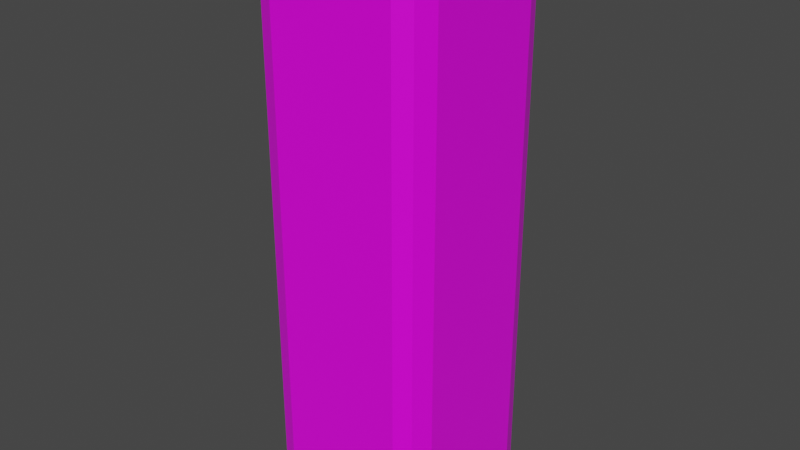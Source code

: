 # Source: clf_baerenmarke.blend  (saved by Blender 2.80.75; exported with 4.5.12 LTS)
import bpy
from mathutils import Matrix  # noqa: F401  (used for matrix-valued properties, if any)

bpy.ops.wm.read_factory_settings(use_empty=True)
scene = bpy.context.scene
scene.name = 'Scene'

# ---- collections
col_collection = bpy.data.collections.new('Collection'); scene.collection.children.link(col_collection)

# ---- images (referenced by path relative to the original .blend; pixels are not part of the script)
import os
ASSET_DIR = os.environ.get("B2B_ASSET_DIR", "")  # directory of the original .blend (textures are referenced by path, not embedded)
HERE = os.path.dirname(os.path.abspath(__file__))  # packed textures are extracted next to this script under _unpacked/

def load_image(name, relpath, width, height, colorspace="sRGB"):
    """Load a texture the original file referenced (path relative to the .blend, or extracted next to this script)."""
    p = next((c for c in (os.path.join(HERE, relpath), os.path.join(ASSET_DIR, relpath)) if relpath and os.path.exists(c)), "")
    if p:
        img = bpy.data.images.load(p, check_existing=True)
        img.name = name
    else:  # same state as the original file: an image datablock whose file is absent (Cycles renders it pink)
        img = bpy.data.images.new(name, width, height)
        img.source = "FILE"
        img.filepath = "//" + (relpath or name)
    img.colorspace_settings.name = colorspace
    return img
img_clf_baerenmarke_texture_png = load_image('clf_baerenmarke_texture.png', 'clf_baerenmarke_texture.png', 1024, 1024, 'sRGB')

# ---- materials (node trees are filled in below, after node groups)
mat_baerenmarke = bpy.data.materials.new('baerenmarke')
mat_baerenmarke.alpha_threshold = 0.0
mat_baerenmarke.use_transparent_shadow = False
mat_baerenmarke.diffuse_color = (0.8, 0.02958, 0.01544, 1.0)
mat_baerenmarke.line_color = (0.0, 0.0, 0.0, 1.0)

# ---- material node trees
mat_baerenmarke.use_nodes = True; mat_baerenmarke.node_tree.nodes.clear()
_N = mat_baerenmarke.node_tree.nodes; _L = mat_baerenmarke.node_tree.links
n0 = _N.new('ShaderNodeOutputMaterial'); n0.name = 'Material Output'; n0.location = (300, 300)
n1 = _N.new('ShaderNodeBsdfPrincipled'); n1.name = 'Principled BSDF'; n1.location = (10, 300)
n1.distribution = 'GGX'
n1.subsurface_method = 'BURLEY'
n1.inputs[2].default_value = 0.4
n1.inputs[3].default_value = 1.45
n1.inputs[27].default_value = (0.0, 0.0, 0.0, 1.0)
n1.inputs[28].default_value = 1.0
n2 = _N.new('ShaderNodeTexImage'); n2.name = 'Image Texture'; n2.location = (-328, 207)
n2.image = img_clf_baerenmarke_texture_png
_L.new(n1.outputs[0], n0.inputs[0])
_L.new(n2.outputs[0], n1.inputs[0])
n0.is_active_output = True

# ---- world
world_world = bpy.data.worlds.new('World'); scene.world = world_world
world_world.use_nodes = True; world_world.node_tree.nodes.clear()
_N = world_world.node_tree.nodes; _L = world_world.node_tree.links
n0 = _N.new('ShaderNodeOutputWorld'); n0.name = 'World Output'; n0.location = (300, 300)
n1 = _N.new('ShaderNodeBackground'); n1.name = 'Background'; n1.location = (10, 300)
n1.inputs[0].default_value = (0.05088, 0.05088, 0.05088, 1.0)
_L.new(n1.outputs[0], n0.inputs[0])
n0.is_active_output = True
world_world.color = (0.05088, 0.05088, 0.05088)
world_world.use_sun_shadow = False
world_world.sun_shadow_jitter_overblur = 0.0

# ---- meshes
me_cube = bpy.data.meshes.new('Cube')
me_cube.from_pydata([(0.032, 0.03202, 0.11), (0.032, 0.03202, -0.11), (0.03201, -0.03198, 0.11), (0.03201, -0.03198, -0.11), (-0.03198, 0.03198, 0.11), (-0.03198, 0.03198, -0.11), (-0.03202, -0.03206, 0.11), (-0.03202, -0.03206, -0.11), (-0.01225, -0.01778, -0.08041), (-0.01225, -0.01778, -0.1166), (-0.008717, -0.01744, -0.08041), (-0.008717, -0.01744, -0.1166), (-0.00532, -0.0164, -0.08041), (-0.00532, -0.0164, -0.1166), (-0.002189, -0.01473, -0.08041), (-0.002189, -0.01473, -0.1166), (0.0005558, -0.01248, -0.08041), (0.0005558, -0.01248, -0.1166), (0.002808, -0.009734, -0.08041), (0.002808, -0.009734, -0.1166), (0.004482, -0.006603, -0.08041), (0.004482, -0.006603, -0.1166), (0.005512, -0.003205, -0.08041), (0.005512, -0.003205, -0.1166), (0.00586, 0.0003278, -0.08041), (0.00586, 0.0003278, -0.1166), (0.005512, 0.003861, -0.08041), (0.005512, 0.003861, -0.1166), (0.004482, 0.007259, -0.08041), (0.004482, 0.007259, -0.1166), (0.002808, 0.01039, -0.08041), (0.002808, 0.01039, -0.1166), (0.0005558, 0.01313, -0.08041), (0.0005558, 0.01313, -0.1166), (-0.002189, 0.01539, -0.08041), (-0.002189, 0.01539, -0.1166), (-0.00532, 0.01706, -0.08041), (-0.00532, 0.01706, -0.1166), (-0.008717, 0.01809, -0.08041), (-0.008717, 0.01809, -0.1166), (-0.01225, 0.01844, -0.08041), (-0.01225, 0.01844, -0.1166), (-0.01578, 0.01809, -0.08041), (-0.01578, 0.01809, -0.1166), (-0.01918, 0.01706, -0.08041), (-0.01918, 0.01706, -0.1166), (-0.02231, 0.01539, -0.08041), (-0.02231, 0.01539, -0.1166), (-0.02506, 0.01313, -0.08041), (-0.02506, 0.01313, -0.1166), (-0.02731, 0.01039, -0.08041), (-0.02731, 0.01039, -0.1166), (-0.02898, 0.007259, -0.08041), (-0.02898, 0.007259, -0.1166), (-0.03001, 0.003861, -0.08041), (-0.03001, 0.003861, -0.1166), (-0.03036, 0.0003278, -0.08041), (-0.03036, 0.0003278, -0.1166), (-0.03001, -0.003205, -0.08041), (-0.03001, -0.003205, -0.1166), (-0.02898, -0.006603, -0.08041), (-0.02898, -0.006603, -0.1166), (-0.02731, -0.009734, -0.08041), (-0.02731, -0.009734, -0.1166), (-0.02506, -0.01248, -0.08041), (-0.02506, -0.01248, -0.1166), (-0.02231, -0.01473, -0.08041), (-0.02231, -0.01473, -0.1166), (-0.01918, -0.0164, -0.08041), (-0.01918, -0.0164, -0.1166), (-0.01578, -0.01744, -0.08041), (-0.01578, -0.01744, -0.1166), (-0.035, 0.02534, -0.11), (0.035, 0.02445, 0.11), (-0.035, 0.02534, 0.11), (0.035, 0.02445, -0.11), (-0.035, -0.02525, -0.11), (0.035, -0.02453, 0.11), (-0.035, -0.02525, 0.11), (0.035, -0.02453, -0.11), (0.02574, 0.035, -0.11), (0.02504, -0.035, 0.11), (0.02504, -0.035, -0.11), (0.02574, 0.035, 0.11), (0.03089, 0.03084, -0.11), (0.03089, 0.03084, 0.11), (0.03089, -0.03047, -0.11), (0.03089, -0.03047, 0.11), (-0.02481, 0.035, -0.11), (-0.02496, -0.035, 0.11), (-0.03013, 0.03084, -0.11), (-0.03013, -0.03047, -0.11), (-0.02496, -0.035, -0.11), (-0.02481, 0.035, 0.11), (-0.03013, 0.03084, 0.11), (-0.03013, -0.03047, 0.11)], [], [(95, 78, 6, 89), (92, 89, 6, 7), (72, 74, 4, 5), (86, 79, 3, 82), (79, 77, 2, 3), (80, 83, 0, 1), (8, 9, 11, 10), (10, 11, 13, 12), (12, 13, 15, 14), (14, 15, 17, 16), (16, 17, 19, 18), (18, 19, 21, 20), (20, 21, 23, 22), (22, 23, 25, 24), (24, 25, 27, 26), (26, 27, 29, 28), (28, 29, 31, 30), (30, 31, 33, 32), (32, 33, 35, 34), (34, 35, 37, 36), (36, 37, 39, 38), (38, 39, 41, 40), (40, 41, 43, 42), (42, 43, 45, 44), (44, 45, 47, 46), (46, 47, 49, 48), (48, 49, 51, 50), (50, 51, 53, 52), (52, 53, 55, 54), (54, 55, 57, 56), (56, 57, 59, 58), (58, 59, 61, 60), (60, 61, 63, 62), (62, 63, 65, 64), (64, 65, 67, 66), (66, 67, 69, 68), (11, 9, 71, 69, 67, 65, 63, 61, 59, 57, 55, 53, 51, 49, 47, 45, 43, 41, 39, 37, 35, 33, 31, 29, 27, 25, 23, 21, 19, 17, 15, 13), (68, 69, 71, 70), (70, 71, 9, 8), (8, 10, 12, 14, 16, 18, 20, 22, 24, 26, 28, 30, 32, 34, 36, 38, 40, 42, 44, 46, 48, 50, 52, 54, 56, 58, 60, 62, 64, 66, 68, 70), (1, 0, 73, 75), (80, 1, 75, 84), (76, 78, 74, 72), (93, 4, 74, 94), (7, 6, 78, 76), (75, 73, 77, 79), (84, 75, 79, 86), (94, 74, 78, 95), (73, 85, 87, 77), (90, 84, 86, 91), (0, 83, 85, 73), (88, 80, 84, 90), (88, 93, 83, 80), (91, 86, 82, 92), (3, 2, 81, 82), (77, 87, 81, 2), (76, 91, 92, 7), (5, 4, 93, 88), (5, 88, 90, 72), (72, 90, 91, 76), (85, 94, 95, 87), (83, 93, 94, 85), (82, 81, 89, 92), (87, 95, 89, 81)])
_uv = me_cube.uv_layers.new(name='UVMap')
_uv.uv.foreach_set('vector', [0.261, 0.7742, 0.2436, 0.7742, 0.2436, 0.7586, 0.261, 0.7586, 0.7326, 0.7586, 0.7326, 0.0, 0.75, 0.0, 0.75, 0.7586, 0.4851, 0.7586, 0.4851, 0.0, 0.5, 0.0, 0.5, 0.7586, 0.3081, 0.9844, 0.3228, 0.9844, 0.3228, 1.0, 0.3081, 1.0, 0.9838, 0.7586, 0.9838, 5.575e-08, 1.0, 5.96e-08, 1.0, 0.7586, 0.2353, 0.7586, 0.2353, 0.0, 0.25, 0.0, 0.25, 0.7586, 0.1919, 0.8658, 0.1919, 0.9042, 0.1895, 0.9042, 0.1895, 0.8658, 0.1895, 0.8658, 0.1895, 0.9042, 0.1871, 0.9042, 0.1871, 0.8658, 0.1871, 0.8658, 0.1871, 0.9042, 0.1847, 0.9042, 0.1847, 0.8658, 0.1847, 0.8658, 0.1847, 0.9042, 0.1823, 0.9042, 0.1823, 0.8658, 0.1823, 0.8658, 0.1823, 0.9042, 0.1799, 0.9042, 0.1799, 0.8658, 0.1799, 0.8658, 0.1799, 0.9042, 0.1775, 0.9042, 0.1775, 0.8658, 0.1775, 0.8658, 0.1775, 0.9042, 0.1751, 0.9042, 0.1751, 0.8658, 0.1751, 0.8658, 0.1751, 0.9042, 0.1727, 0.9042, 0.1727, 0.8658, 0.1727, 0.8658, 0.1727, 0.9042, 0.1703, 0.9042, 0.1703, 0.8658, 0.1703, 0.8658, 0.1703, 0.9042, 0.1679, 0.9042, 0.1679, 0.8658, 0.1679, 0.8658, 0.1679, 0.9042, 0.1655, 0.9042, 0.1655, 0.8658, 0.1655, 0.8658, 0.1655, 0.9042, 0.1631, 0.9042, 0.1631, 0.8658, 0.1631, 0.8658, 0.1631, 0.9042, 0.1607, 0.9042, 0.1607, 0.8658, 0.1607, 0.8658, 0.1607, 0.9042, 0.1583, 0.9042, 0.1583, 0.8658, 0.1583, 0.8658, 0.1583, 0.9042, 0.1559, 0.9042, 0.1559, 0.8658, 0.1559, 0.8658, 0.1559, 0.9042, 0.1535, 0.9042, 0.1535, 0.8658, 0.1535, 0.8658, 0.1535, 0.9042, 0.1511, 0.9042, 0.1511, 0.8658, 0.1511, 0.8658, 0.1511, 0.9042, 0.1487, 0.9042, 0.1487, 0.8658, 0.1487, 0.8658, 0.1487, 0.9042, 0.1463, 0.9042, 0.1463, 0.8658, 0.1463, 0.8658, 0.1463, 0.9042, 0.1439, 0.9042, 0.1439, 0.8658, 0.1439, 0.8658, 0.1439, 0.9042, 0.1415, 0.9042, 0.1415, 0.8658, 0.1415, 0.8658, 0.1415, 0.9042, 0.1391, 0.9042, 0.1391, 0.8658, 0.1391, 0.8658, 0.1391, 0.9042, 0.1367, 0.9042, 0.1367, 0.8658, 0.1367, 0.8658, 0.1367, 0.9042, 0.1343, 0.9042, 0.1343, 0.8658, 0.1343, 0.8658, 0.1343, 0.9042, 0.1319, 0.9042, 0.1319, 0.8658, 0.1319, 0.8658, 0.1319, 0.9042, 0.1295, 0.9042, 0.1295, 0.8658, 0.1295, 0.8658, 0.1295, 0.9042, 0.1271, 0.9042, 0.1271, 0.8658, 0.1271, 0.8658, 0.1271, 0.9042, 0.1247, 0.9042, 0.1247, 0.8658, 0.1247, 0.8658, 0.1247, 0.9042, 0.1223, 0.9042, 0.1223, 0.8658, 0.1223, 0.8658, 0.1223, 0.9042, 0.1199, 0.9042, 0.1199, 0.8658, 0.1272, 0.8973, 0.1266, 0.8973, 0.126, 0.8973, 0.1254, 0.8971, 0.1249, 0.8968, 0.1244, 0.8964, 0.124, 0.8959, 0.1237, 0.8954, 0.1236, 0.8948, 0.1235, 0.8942, 0.1236, 0.8936, 0.1237, 0.893, 0.124, 0.8925, 0.1244, 0.892, 0.1249, 0.8917, 0.1254, 0.8914, 0.126, 0.8912, 0.1266, 0.8911, 0.1272, 0.8912, 0.1278, 0.8914, 0.1283, 0.8917, 0.1288, 0.892, 0.1292, 0.8925, 0.1295, 0.893, 0.1296, 0.8936, 0.1297, 0.8942, 0.1296, 0.8948, 0.1295, 0.8954, 0.1292, 0.8959, 0.1288, 0.8964, 0.1283, 0.8968, 0.1278, 0.8971, 0.1199, 0.8658, 0.1199, 0.9042, 0.1175, 0.9042, 0.1175, 0.8658, 0.1175, 0.8658, 0.1175, 0.9042, 0.1151, 0.9042, 0.1151, 0.8658, 0.1727, 0.865, 0.1763, 0.8647, 0.1798, 0.8636, 0.183, 0.8619, 0.1858, 0.8596, 0.1881, 0.8569, 0.1898, 0.8537, 0.1908, 0.8502, 0.1912, 0.8466, 0.1908, 0.843, 0.1898, 0.8396, 0.1881, 0.8364, 0.1858, 0.8336, 0.183, 0.8313, 0.1798, 0.8296, 0.1763, 0.8285, 0.1727, 0.8282, 0.1691, 0.8285, 0.1657, 0.8296, 0.1625, 0.8313, 0.1597, 0.8336, 0.1574, 0.8364, 0.1557, 0.8396, 0.1547, 0.843, 0.1543, 0.8466, 0.1547, 0.8502, 0.1557, 0.8537, 0.1574, 0.8569, 0.1597, 0.8596, 0.1625, 0.8619, 0.1657, 0.8636, 0.1691, 0.8647, 0.75, 0.7586, 0.75, 0.0, 0.7649, 3.545e-09, 0.7649, 0.7586, 0.3081, 0.7586, 0.3228, 0.7586, 0.3228, 0.773, 0.3081, 0.773, 0.2662, 0.7586, 0.2662, 0.0, 0.4851, 0.0, 0.4851, 0.7586, 0.261, 1.0, 0.2436, 1.0, 0.2436, 0.9856, 0.261, 0.9856, 0.25, 0.7586, 0.25, 0.0, 0.2662, 0.0, 0.2662, 0.7586, 0.7649, 0.7586, 0.7649, 3.545e-09, 0.9838, 5.575e-08, 0.9838, 0.7586, 0.3081, 0.773, 0.3228, 0.773, 0.3228, 0.9844, 0.3081, 0.9844, 0.261, 0.9856, 0.2436, 0.9856, 0.2436, 0.7742, 0.261, 0.7742, 0.4936, 0.9856, 0.4789, 0.9856, 0.4789, 0.7742, 0.4936, 0.7742, 0.09023, 0.773, 0.3081, 0.773, 0.3081, 0.9844, 0.09023, 0.9844, 0.4936, 1.0, 0.4789, 1.0, 0.4789, 0.9856, 0.4936, 0.9856, 0.09023, 0.7586, 0.3081, 0.7586, 0.3081, 0.773, 0.09023, 0.773, 0.01741, 0.7586, 0.01741, 0.0, 0.2353, 0.0, 0.2353, 0.7586, 0.09023, 0.9844, 0.3081, 0.9844, 0.3081, 1.0, 0.09023, 1.0, 0.5, 0.7586, 0.5, 0.0, 0.5147, 0.0, 0.5147, 0.7586, 0.4936, 0.7742, 0.4789, 0.7742, 0.4789, 0.7586, 0.4936, 0.7586, 0.07282, 0.9844, 0.09023, 0.9844, 0.09023, 1.0, 0.07282, 1.0, 1.863e-07, 0.7586, 0.0, 0.0, 0.01741, 0.0, 0.01741, 0.7586, 0.07282, 0.7586, 0.09023, 0.7586, 0.09023, 0.773, 0.07282, 0.773, 0.07282, 0.773, 0.09023, 0.773, 0.09023, 0.9844, 0.07282, 0.9844, 0.4789, 0.9856, 0.261, 0.9856, 0.261, 0.7742, 0.4789, 0.7742, 0.4789, 1.0, 0.261, 1.0, 0.261, 0.9856, 0.4789, 0.9856, 0.5147, 0.7586, 0.5147, 0.0, 0.7326, 0.0, 0.7326, 0.7586, 0.4789, 0.7742, 0.261, 0.7742, 0.261, 0.7586, 0.4789, 0.7586])
me_cube.materials.append(mat_baerenmarke)
me_cube.use_remesh_preserve_volume = False
me_cube.use_remesh_preserve_attributes = False
me_cube.use_mirror_vertex_groups = False
me_cube.update()

# ---- objects
ob_cube = bpy.data.objects.new('Cube', me_cube)

# ---- transforms, parenting, visibility, modifiers, constraints
ob_cube.location = (0.0, 0.0, 0.0)
ob_cube.rotation_euler = (3.142, -0.0, 0.0)
ob_cube.lock_rotations_4d = False
ob_cube.empty_display_type = 'ARROWS'
ob_cube.lineart.crease_threshold = 0.0

# ---- collection membership
col_collection.objects.link(ob_cube)

# ---- scene / render settings (as saved in the file)
scene.frame_start = 1; scene.frame_end = 250; scene.frame_set(1)
scene.render.engine = 'BLENDER_EEVEE_NEXT'
scene.cycles.use_denoising = False
scene.cycles.samples = 128
scene.cycles.sampling_pattern = 'TABULATED_SOBOL'
scene.cycles.use_adaptive_sampling = False
scene.cycles.use_light_tree = False
scene.view_settings.view_transform = 'Filmic'
bpy.context.view_layer.update()

# ---- added for rendering (the .blend has no active camera and no usable light): camera, sun
cam_auto = bpy.data.cameras.new('AutoCamera')
cam_auto.lens = 50.0
cam_auto.sensor_width = 36.0
cam_auto.clip_end = 1000.0
ob_auto_camera = bpy.data.objects.new('AutoCamera', cam_auto)
scene.collection.objects.link(ob_auto_camera)
ob_auto_camera.location = (0.228815, -0.274578, 0.186367)
ob_auto_camera.rotation_euler = (1.09748, -7.21219e-08, 0.694738)
scene.camera = ob_auto_camera
light_auto_sun = bpy.data.lights.new('AutoSun', 'SUN')
light_auto_sun.energy = 3.0
light_auto_sun.angle = 0.0523599
ob_auto_sun = bpy.data.objects.new('AutoSun', light_auto_sun)
scene.collection.objects.link(ob_auto_sun)
ob_auto_sun.rotation_euler = (0.872665, 0.174533, 0.523599)
bpy.context.view_layer.update()
